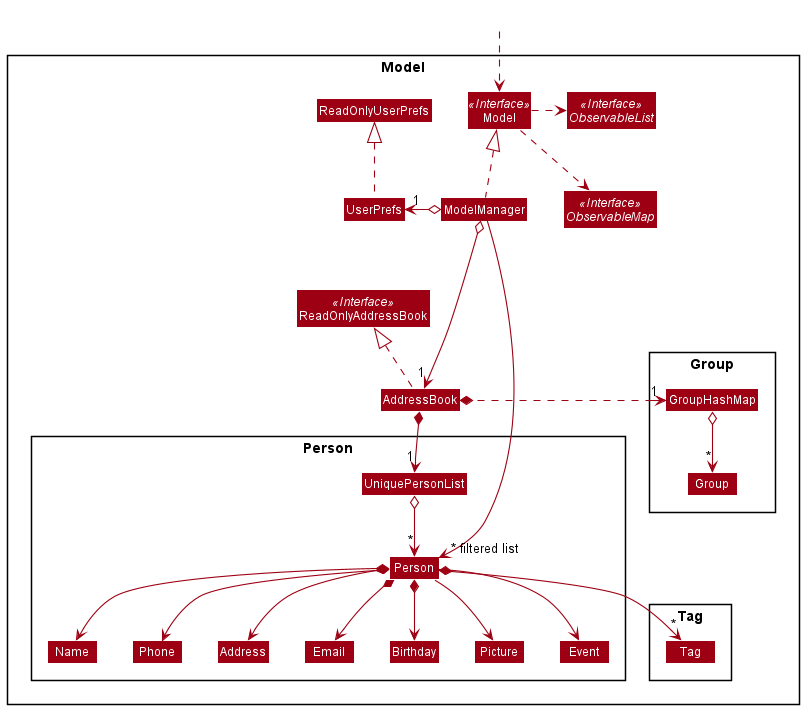

The diagram above was rendered by PlantUML. Its source (embedded in the PNG):
@startuml
!include style.puml
skinparam arrowThickness 1.1
skinparam arrowColor MODEL_COLOR
skinparam classBackgroundColor MODEL_COLOR

Package Model <<Rectangle>>{
Interface ReadOnlyAddressBook <<Interface>>
Interface Model <<Interface>>
Interface ObservableList <<Interface>>
Interface ObservableMap <<Interface>>
Class AddressBook
Class ReadOnlyAddressBook
Class Model
Class ModelManager
Class UserPrefs
Class ReadOnlyUserPrefs

Package Person {
Class Person
Class Address
Class Birthday
Class Email
Class Picture
Class Name
Class Event
Class Phone
Class UniquePersonList
}

Package Group {
Class Group
Class GroupHashMap
}

Package Tag {
Class Tag
}
}

Class HiddenOutside #FFFFFF
HiddenOutside ..> Model

AddressBook .up.|> ReadOnlyAddressBook

ModelManager .up.|> Model
Model .right.> ObservableList
Model .right.> ObservableMap
ObservableList -[hidden]down- ObservableMap
ModelManager o--> "1" AddressBook
ModelManager o-left-> "1" UserPrefs
UserPrefs .up.|> ReadOnlyUserPrefs

AddressBook *--> "1" UniquePersonList
AddressBook *.left.--> "1" GroupHashMap

GroupHashMap o--> "*" Group

UniquePersonList o--> "*" Person
Person *--> Name
Person *--> Phone
Person *--> Email
Person *--> Address
Person *--> Birthday
Person --> Event
Person --> Picture
Person *--> "*" Tag

Name -[hidden]right-> Phone
Phone -[hidden]right-> Address
Address -[hidden]right-> Email

ModelManager ----->" ~* filtered list" Person
@enduml